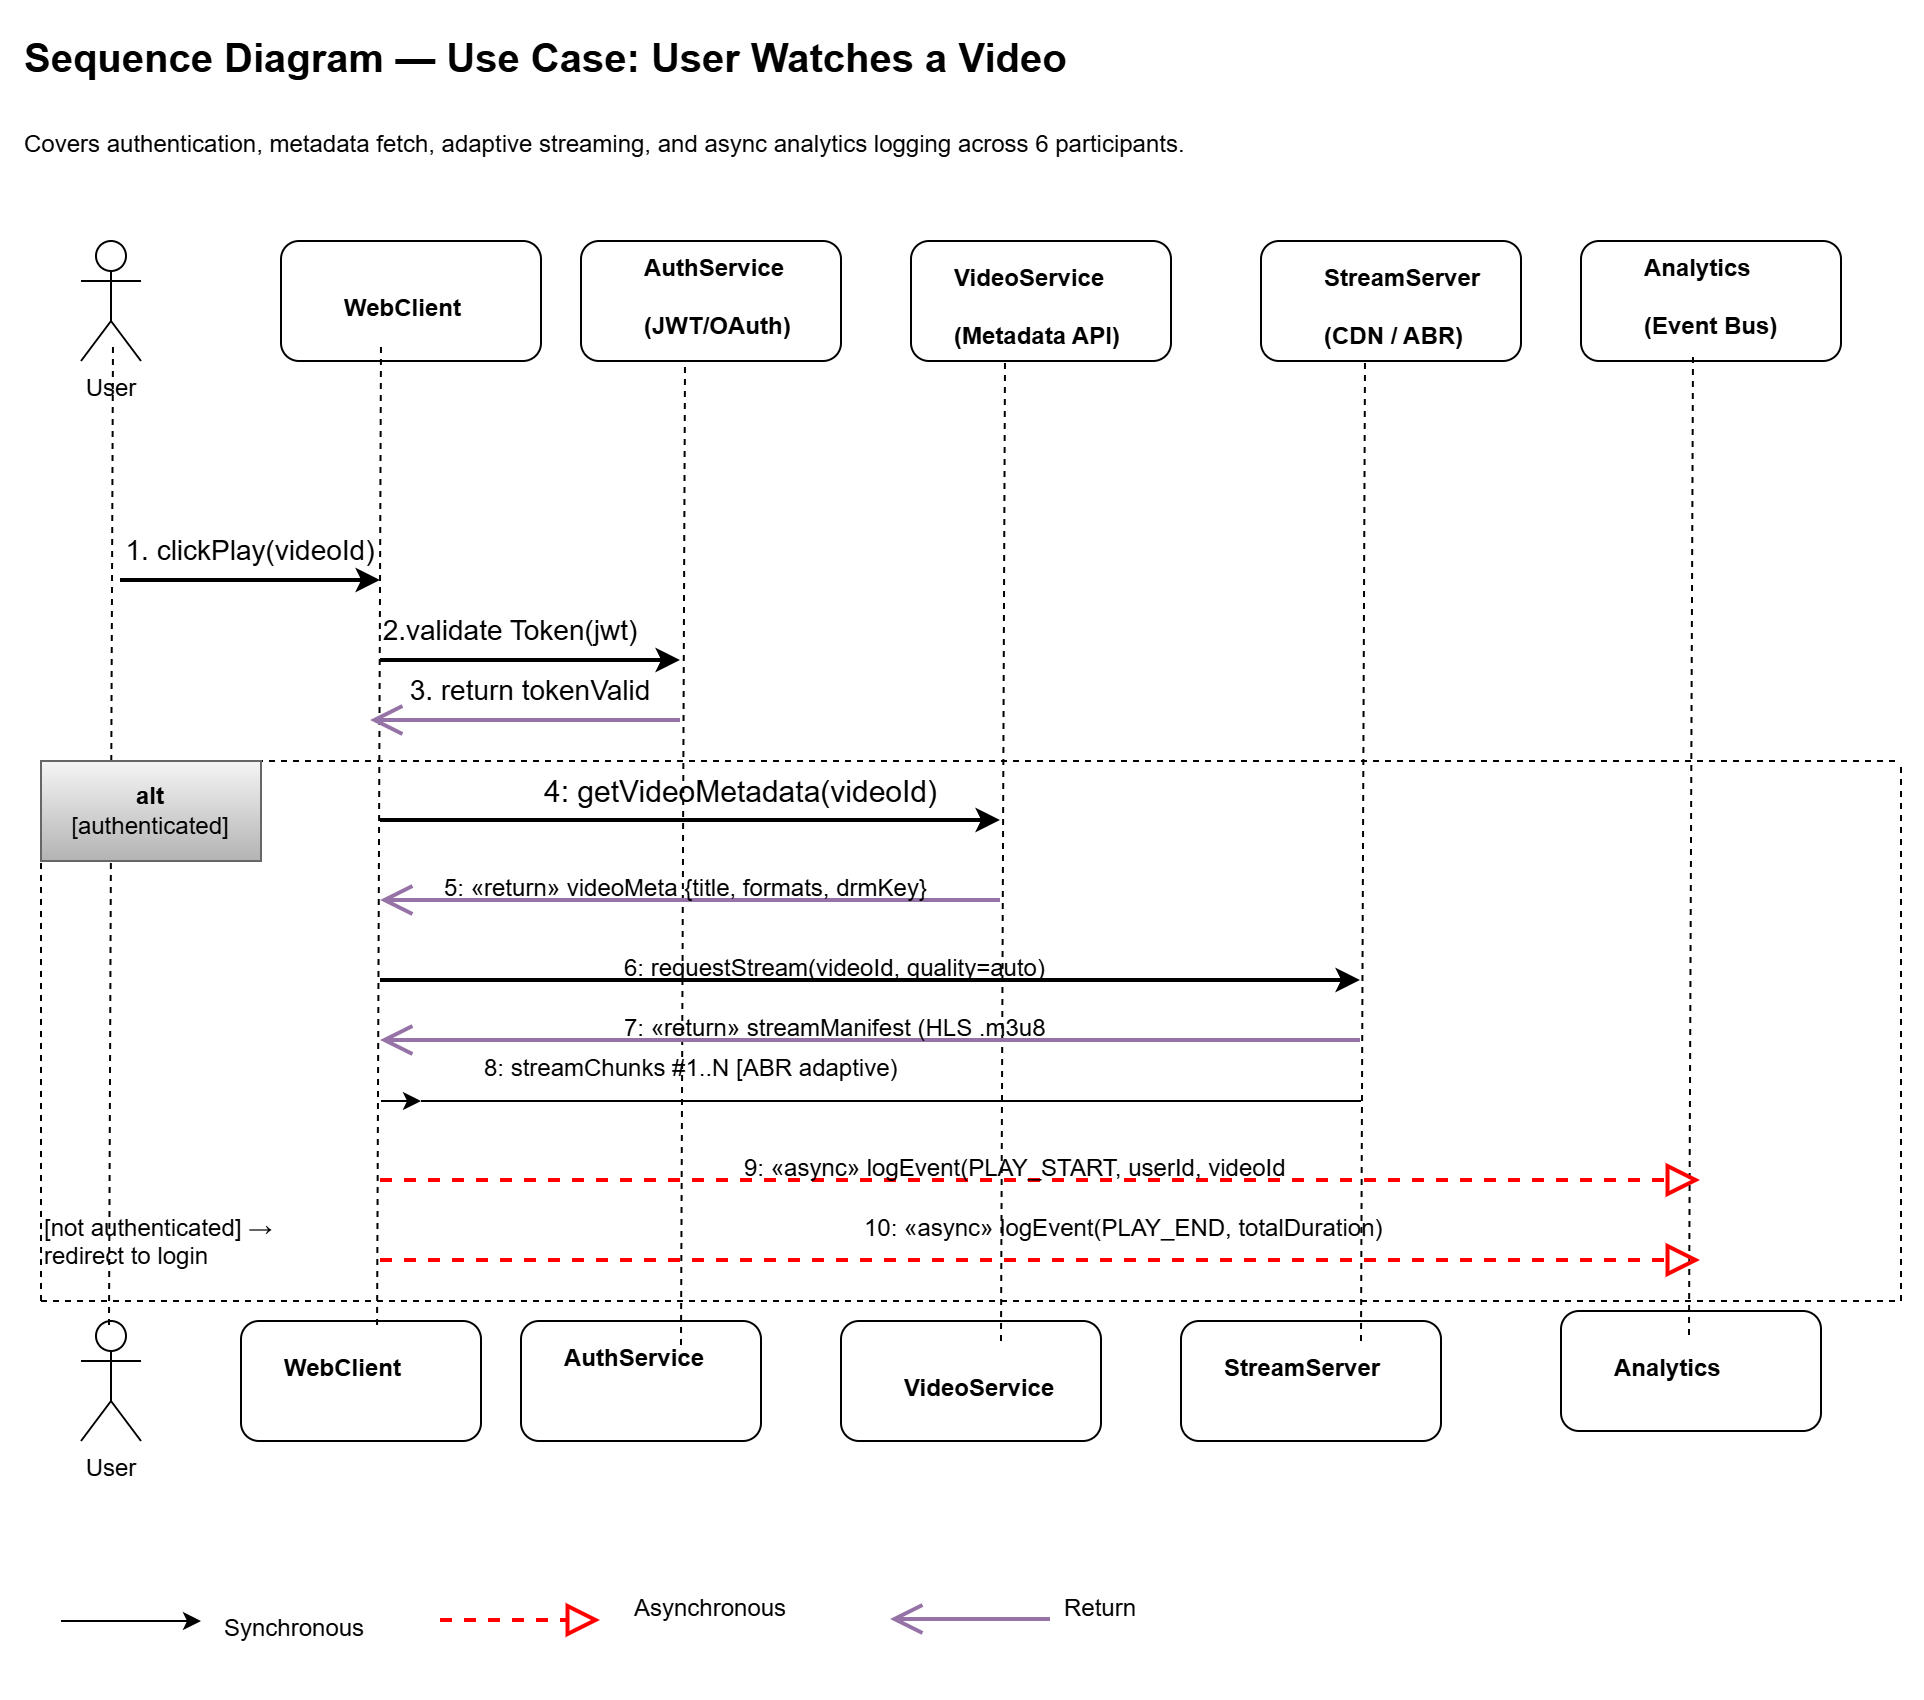

The diagram above was exported from draw.io. Its source (the exported page's mxGraphModel, read from the mxfile embedded in the PNG):
<mxGraphModel dx="1426" dy="743" grid="1" gridSize="10" guides="1" tooltips="1" connect="1" arrows="1" fold="1" page="0" pageScale="1" pageWidth="1169" pageHeight="827" math="0" shadow="0">
  <root>
    <mxCell id="0" />
    <mxCell id="1" parent="0" />
    <mxCell id="kmDm2KA_YbP_i-KuPp_B-1" parent="1" style="text;whiteSpace=wrap;html=1;" value="&lt;b&gt;&lt;font style=&quot;font-size: 20px;&quot;&gt;Sequence Diagram — Use Case: User Watches a Video&lt;/font&gt;&lt;/b&gt;&lt;div&gt;&lt;b&gt;&lt;font style=&quot;font-size: 20px;&quot;&gt;&lt;/font&gt;&lt;/b&gt;&lt;span style=&quot;font-size: 20px;&quot;&gt;&lt;b&gt;&lt;br&gt;&lt;/b&gt;&lt;/span&gt;Covers authentication, metadata fetch, adaptive streaming, and async analytics logging across 6 participants.&lt;/div&gt;" vertex="1">
      <mxGeometry height="70" width="930" x="30" y="30" as="geometry" />
    </mxCell>
    <mxCell id="kmDm2KA_YbP_i-KuPp_B-2" parent="1" style="shape=umlActor;verticalLabelPosition=bottom;verticalAlign=top;html=1;outlineConnect=0;" value="User" vertex="1">
      <mxGeometry height="60" width="30" x="60" y="140" as="geometry" />
    </mxCell>
    <mxCell id="kmDm2KA_YbP_i-KuPp_B-5" parent="1" style="shape=umlActor;verticalLabelPosition=bottom;verticalAlign=top;html=1;outlineConnect=0;" value="User" vertex="1">
      <mxGeometry height="60" width="30" x="60" y="680" as="geometry" />
    </mxCell>
    <mxCell id="kmDm2KA_YbP_i-KuPp_B-6" parent="1" style="rounded=1;whiteSpace=wrap;html=1;" value="" vertex="1">
      <mxGeometry height="60" width="130" x="160" y="140" as="geometry" />
    </mxCell>
    <mxCell id="kmDm2KA_YbP_i-KuPp_B-7" parent="1" style="rounded=1;whiteSpace=wrap;html=1;" value="" vertex="1">
      <mxGeometry height="60" width="120" x="140" y="680" as="geometry" />
    </mxCell>
    <mxCell id="kmDm2KA_YbP_i-KuPp_B-8" parent="1" style="rounded=1;whiteSpace=wrap;html=1;" value="" vertex="1">
      <mxGeometry height="60" width="130" x="310" y="140" as="geometry" />
    </mxCell>
    <mxCell id="kmDm2KA_YbP_i-KuPp_B-9" parent="1" style="rounded=1;whiteSpace=wrap;html=1;" value="" vertex="1">
      <mxGeometry height="60" width="120" x="280" y="680" as="geometry" />
    </mxCell>
    <mxCell id="kmDm2KA_YbP_i-KuPp_B-10" parent="1" style="rounded=1;whiteSpace=wrap;html=1;" value="" vertex="1">
      <mxGeometry height="60" width="130" x="475" y="140" as="geometry" />
    </mxCell>
    <mxCell id="kmDm2KA_YbP_i-KuPp_B-11" parent="1" style="rounded=1;whiteSpace=wrap;html=1;" value="" vertex="1">
      <mxGeometry height="60" width="130" x="440" y="680" as="geometry" />
    </mxCell>
    <mxCell id="kmDm2KA_YbP_i-KuPp_B-12" parent="1" style="rounded=1;whiteSpace=wrap;html=1;" value="" vertex="1">
      <mxGeometry height="60" width="130" x="650" y="140" as="geometry" />
    </mxCell>
    <mxCell id="kmDm2KA_YbP_i-KuPp_B-13" parent="1" style="rounded=1;whiteSpace=wrap;html=1;" value="" vertex="1">
      <mxGeometry height="60" width="130" x="610" y="680" as="geometry" />
    </mxCell>
    <mxCell id="kmDm2KA_YbP_i-KuPp_B-14" parent="1" style="rounded=1;whiteSpace=wrap;html=1;" value="" vertex="1">
      <mxGeometry height="60" width="130" x="800" y="675" as="geometry" />
    </mxCell>
    <mxCell id="kmDm2KA_YbP_i-KuPp_B-15" parent="1" style="rounded=1;whiteSpace=wrap;html=1;" value="" vertex="1">
      <mxGeometry height="60" width="130" x="810" y="140" as="geometry" />
    </mxCell>
    <mxCell id="kmDm2KA_YbP_i-KuPp_B-16" parent="1" style="text;whiteSpace=wrap;html=1;" value="&lt;b&gt;WebClient&lt;/b&gt;" vertex="1">
      <mxGeometry height="40" width="90" x="190" y="160" as="geometry" />
    </mxCell>
    <mxCell id="kmDm2KA_YbP_i-KuPp_B-17" parent="1" style="text;whiteSpace=wrap;html=1;" value="&lt;b&gt;WebClient&lt;/b&gt;" vertex="1">
      <mxGeometry height="40" width="90" x="160" y="690" as="geometry" />
    </mxCell>
    <mxCell id="kmDm2KA_YbP_i-KuPp_B-18" parent="1" style="text;whiteSpace=wrap;html=1;" value="&lt;b&gt;AuthService&lt;br/&gt;&lt;br&gt;(JWT/OAuth)&lt;/b&gt;" vertex="1">
      <mxGeometry height="50" width="100" x="340" y="140" as="geometry" />
    </mxCell>
    <mxCell id="kmDm2KA_YbP_i-KuPp_B-19" parent="1" style="text;whiteSpace=wrap;html=1;" value="&lt;b&gt;AuthService&lt;br&gt;&lt;/b&gt;" vertex="1">
      <mxGeometry height="50" width="100" x="300" y="685" as="geometry" />
    </mxCell>
    <mxCell id="kmDm2KA_YbP_i-KuPp_B-20" parent="1" style="text;whiteSpace=wrap;html=1;" value="&lt;b&gt;VideoService&lt;br&gt;&lt;br&gt;(Metadata API)&lt;/b&gt;" vertex="1">
      <mxGeometry height="50" width="110" x="495" y="145" as="geometry" />
    </mxCell>
    <mxCell id="kmDm2KA_YbP_i-KuPp_B-21" parent="1" style="text;whiteSpace=wrap;html=1;" value="&lt;b&gt;VideoService&lt;/b&gt;" vertex="1">
      <mxGeometry height="50" width="110" x="470" y="700" as="geometry" />
    </mxCell>
    <mxCell id="kmDm2KA_YbP_i-KuPp_B-22" parent="1" style="text;whiteSpace=wrap;html=1;" value="&lt;b&gt;StreamServer&lt;br/&gt;&lt;br&gt;(CDN / ABR)&lt;/b&gt;" vertex="1">
      <mxGeometry height="50" width="110" x="680" y="145" as="geometry" />
    </mxCell>
    <mxCell id="kmDm2KA_YbP_i-KuPp_B-23" parent="1" style="text;whiteSpace=wrap;html=1;" value="&lt;b&gt;StreamServer&lt;/b&gt;" vertex="1">
      <mxGeometry height="40" width="110" x="630" y="690" as="geometry" />
    </mxCell>
    <mxCell id="kmDm2KA_YbP_i-KuPp_B-24" parent="1" style="text;whiteSpace=wrap;html=1;" value="&lt;b&gt;Analytics&lt;br/&gt;&lt;br&gt;(Event Bus)&lt;/b&gt;" vertex="1">
      <mxGeometry height="50" width="100" x="840" y="140" as="geometry" />
    </mxCell>
    <mxCell id="kmDm2KA_YbP_i-KuPp_B-25" parent="1" style="text;whiteSpace=wrap;html=1;" value="&lt;b&gt;Analytics&lt;/b&gt;" vertex="1">
      <mxGeometry height="40" width="80" x="825" y="690" as="geometry" />
    </mxCell>
    <mxCell id="kmDm2KA_YbP_i-KuPp_B-31" edge="1" parent="1" source="kmDm2KA_YbP_i-KuPp_B-7" style="endArrow=none;dashed=1;html=1;rounded=0;exitX=0.567;exitY=0.033;exitDx=0;exitDy=0;exitPerimeter=0;" value="">
      <mxGeometry height="50" relative="1" width="50" as="geometry">
        <mxPoint x="230" y="640" as="sourcePoint" />
        <mxPoint x="210" y="190" as="targetPoint" />
      </mxGeometry>
    </mxCell>
    <mxCell id="kmDm2KA_YbP_i-KuPp_B-34" edge="1" parent="1" style="endArrow=none;dashed=1;html=1;rounded=0;exitX=0.567;exitY=0.033;exitDx=0;exitDy=0;exitPerimeter=0;" value="">
      <mxGeometry height="50" relative="1" width="50" as="geometry">
        <mxPoint x="360" y="692" as="sourcePoint" />
        <mxPoint x="362" y="200" as="targetPoint" />
      </mxGeometry>
    </mxCell>
    <mxCell id="kmDm2KA_YbP_i-KuPp_B-35" edge="1" parent="1" style="endArrow=none;dashed=1;html=1;rounded=0;exitX=0.567;exitY=0.033;exitDx=0;exitDy=0;exitPerimeter=0;" value="">
      <mxGeometry height="50" relative="1" width="50" as="geometry">
        <mxPoint x="520" y="690" as="sourcePoint" />
        <mxPoint x="522" y="198" as="targetPoint" />
      </mxGeometry>
    </mxCell>
    <mxCell id="kmDm2KA_YbP_i-KuPp_B-36" edge="1" parent="1" style="endArrow=none;dashed=1;html=1;rounded=0;exitX=0.567;exitY=0.033;exitDx=0;exitDy=0;exitPerimeter=0;" value="">
      <mxGeometry height="50" relative="1" width="50" as="geometry">
        <mxPoint x="700" y="690" as="sourcePoint" />
        <mxPoint x="702" y="198" as="targetPoint" />
      </mxGeometry>
    </mxCell>
    <mxCell id="kmDm2KA_YbP_i-KuPp_B-37" edge="1" parent="1" style="endArrow=none;dashed=1;html=1;rounded=0;exitX=0.567;exitY=0.033;exitDx=0;exitDy=0;exitPerimeter=0;" value="">
      <mxGeometry height="50" relative="1" width="50" as="geometry">
        <mxPoint x="864" y="687" as="sourcePoint" />
        <mxPoint x="866" y="195" as="targetPoint" />
      </mxGeometry>
    </mxCell>
    <mxCell id="kmDm2KA_YbP_i-KuPp_B-40" edge="1" parent="1" style="endArrow=none;dashed=1;html=1;rounded=0;exitX=0.567;exitY=0.033;exitDx=0;exitDy=0;exitPerimeter=0;" value="">
      <mxGeometry height="50" relative="1" width="50" as="geometry">
        <mxPoint x="74" y="682" as="sourcePoint" />
        <mxPoint x="76" y="190" as="targetPoint" />
      </mxGeometry>
    </mxCell>
    <mxCell id="kmDm2KA_YbP_i-KuPp_B-41" edge="1" parent="1" style="endArrow=classic;html=1;rounded=0;strokeWidth=2;" value="">
      <mxGeometry height="50" relative="1" width="50" as="geometry">
        <mxPoint x="80" y="310" as="sourcePoint" />
        <mxPoint x="210" y="310" as="targetPoint" />
      </mxGeometry>
    </mxCell>
    <mxCell id="kmDm2KA_YbP_i-KuPp_B-42" edge="1" parent="1" style="endArrow=classic;html=1;rounded=0;strokeWidth=2;" value="">
      <mxGeometry height="50" relative="1" width="50" as="geometry">
        <mxPoint x="210" y="350" as="sourcePoint" />
        <mxPoint x="360" y="350" as="targetPoint" />
      </mxGeometry>
    </mxCell>
    <mxCell id="kmDm2KA_YbP_i-KuPp_B-43" edge="1" parent="1" style="endArrow=classic;html=1;rounded=0;strokeWidth=2;" value="">
      <mxGeometry height="50" relative="1" width="50" as="geometry">
        <mxPoint x="210" y="430" as="sourcePoint" />
        <mxPoint x="520" y="430" as="targetPoint" />
      </mxGeometry>
    </mxCell>
    <mxCell id="kmDm2KA_YbP_i-KuPp_B-44" edge="1" parent="1" style="endArrow=classic;html=1;rounded=0;strokeWidth=2;" value="">
      <mxGeometry height="50" relative="1" width="50" as="geometry">
        <mxPoint x="210" y="510" as="sourcePoint" />
        <mxPoint x="700" y="510" as="targetPoint" />
      </mxGeometry>
    </mxCell>
    <mxCell id="kmDm2KA_YbP_i-KuPp_B-45" edge="1" parent="1" style="endArrow=block;dashed=1;endFill=0;endSize=12;html=1;rounded=0;strokeWidth=2;strokeColor=#FF0000;" value="">
      <mxGeometry relative="1" width="160" as="geometry">
        <mxPoint x="210" y="610" as="sourcePoint" />
        <mxPoint x="870" y="610" as="targetPoint" />
      </mxGeometry>
    </mxCell>
    <mxCell id="kmDm2KA_YbP_i-KuPp_B-47" edge="1" parent="1" style="endArrow=block;dashed=1;endFill=0;endSize=12;html=1;rounded=0;strokeWidth=2;strokeColor=#FF0000;" value="">
      <mxGeometry relative="1" width="160" as="geometry">
        <mxPoint x="210" y="650" as="sourcePoint" />
        <mxPoint x="870" y="650" as="targetPoint" />
      </mxGeometry>
    </mxCell>
    <mxCell id="kmDm2KA_YbP_i-KuPp_B-49" parent="1" style="text;html=1;whiteSpace=wrap;strokeColor=none;fillColor=none;align=center;verticalAlign=middle;rounded=0;" value="&lt;font style=&quot;font-size: 14px;&quot;&gt;1. clickPlay(videoId)&lt;/font&gt;" vertex="1">
      <mxGeometry height="30" width="150" x="70" y="280" as="geometry" />
    </mxCell>
    <mxCell id="kmDm2KA_YbP_i-KuPp_B-50" parent="1" style="text;html=1;whiteSpace=wrap;strokeColor=none;fillColor=none;align=center;verticalAlign=middle;rounded=0;" value="&lt;font style=&quot;font-size: 14px;&quot;&gt;2.validate Token(jwt)&lt;/font&gt;" vertex="1">
      <mxGeometry height="30" width="210" x="170" y="320" as="geometry" />
    </mxCell>
    <mxCell id="kmDm2KA_YbP_i-KuPp_B-51" edge="1" parent="1" style="endArrow=open;endFill=1;endSize=12;html=1;rounded=0;fillColor=#e1d5e7;strokeColor=#9673a6;strokeWidth=2;" value="">
      <mxGeometry relative="1" width="160" as="geometry">
        <mxPoint x="360" y="380" as="sourcePoint" />
        <mxPoint x="205" y="380" as="targetPoint" />
      </mxGeometry>
    </mxCell>
    <mxCell id="kmDm2KA_YbP_i-KuPp_B-52" parent="1" style="text;html=1;whiteSpace=wrap;strokeColor=none;fillColor=none;align=center;verticalAlign=middle;rounded=0;" value="&lt;font style=&quot;font-size: 14px;&quot;&gt;3. return tokenValid&lt;/font&gt;" vertex="1">
      <mxGeometry height="30" width="210" x="180" y="350" as="geometry" />
    </mxCell>
    <mxCell id="kmDm2KA_YbP_i-KuPp_B-55" parent="1" style="text;whiteSpace=wrap;html=1;" value="&lt;font style=&quot;font-size: 15px;&quot;&gt;4: getVideoMetadata(videoId)&lt;/font&gt;" vertex="1">
      <mxGeometry height="40" width="225" x="290" y="400" as="geometry" />
    </mxCell>
    <mxCell id="kmDm2KA_YbP_i-KuPp_B-61" edge="1" parent="1" style="endArrow=open;endFill=1;endSize=12;html=1;rounded=0;fillColor=#e1d5e7;strokeColor=#9673a6;strokeWidth=2;" value="">
      <mxGeometry relative="1" width="160" as="geometry">
        <mxPoint x="520" y="470" as="sourcePoint" />
        <mxPoint x="210" y="470" as="targetPoint" />
      </mxGeometry>
    </mxCell>
    <mxCell id="kmDm2KA_YbP_i-KuPp_B-62" parent="1" style="text;whiteSpace=wrap;html=1;" value="5: «return» videoMeta {title, formats, drmKey}" vertex="1">
      <mxGeometry height="40" width="270" x="240" y="450" as="geometry" />
    </mxCell>
    <mxCell id="kmDm2KA_YbP_i-KuPp_B-63" parent="1" style="text;whiteSpace=wrap;html=1;" value="6: requestStream(videoId, quality=auto)" vertex="1">
      <mxGeometry height="40" width="240" x="330" y="490" as="geometry" />
    </mxCell>
    <mxCell id="kmDm2KA_YbP_i-KuPp_B-64" edge="1" parent="1" style="endArrow=open;endFill=1;endSize=12;html=1;rounded=0;fillColor=#e1d5e7;strokeColor=#9673a6;strokeWidth=2;" value="">
      <mxGeometry relative="1" width="160" as="geometry">
        <mxPoint x="700" y="540" as="sourcePoint" />
        <mxPoint x="210" y="540" as="targetPoint" />
      </mxGeometry>
    </mxCell>
    <mxCell id="kmDm2KA_YbP_i-KuPp_B-65" parent="1" style="text;whiteSpace=wrap;html=1;" value="7: «return» streamManifest (HLS .m3u8" vertex="1">
      <mxGeometry height="40" width="240" x="330" y="520" as="geometry" />
    </mxCell>
    <mxCell id="kmDm2KA_YbP_i-KuPp_B-66" edge="1" parent="1" style="endArrow=classic;html=1;rounded=0;" value="">
      <mxGeometry height="50" relative="1" width="50" as="geometry">
        <mxPoint x="210" y="570" as="sourcePoint" />
        <mxPoint x="230" y="570" as="targetPoint" />
      </mxGeometry>
    </mxCell>
    <mxCell id="kmDm2KA_YbP_i-KuPp_B-67" edge="1" parent="1" style="endArrow=none;html=1;rounded=0;" value="">
      <mxGeometry height="50" relative="1" width="50" as="geometry">
        <mxPoint x="230" y="570" as="sourcePoint" />
        <mxPoint x="700" y="570" as="targetPoint" />
      </mxGeometry>
    </mxCell>
    <mxCell id="kmDm2KA_YbP_i-KuPp_B-68" parent="1" style="text;whiteSpace=wrap;html=1;" value="8: streamChunks #1..N [ABR adaptive)" vertex="1">
      <mxGeometry height="40" width="240" x="260" y="540" as="geometry" />
    </mxCell>
    <mxCell id="kmDm2KA_YbP_i-KuPp_B-69" parent="1" style="text;whiteSpace=wrap;html=1;" value="9: «async» logEvent(PLAY_START, userId, videoId" vertex="1">
      <mxGeometry height="40" width="300" x="390" y="590" as="geometry" />
    </mxCell>
    <mxCell id="kmDm2KA_YbP_i-KuPp_B-70" parent="1" style="text;whiteSpace=wrap;html=1;" value="10: «async» logEvent(PLAY_END, totalDuration)" vertex="1">
      <mxGeometry height="40" width="290" x="450" y="620" as="geometry" />
    </mxCell>
    <mxCell id="H8iFn-iZDKckgVvM9ImB-1" edge="1" parent="1" style="endArrow=none;dashed=1;html=1;rounded=0;" value="">
      <mxGeometry height="50" relative="1" width="50" as="geometry">
        <mxPoint x="40" y="400" as="sourcePoint" />
        <mxPoint x="970" y="400" as="targetPoint" />
      </mxGeometry>
    </mxCell>
    <mxCell id="H8iFn-iZDKckgVvM9ImB-2" edge="1" parent="1" style="endArrow=none;dashed=1;html=1;rounded=0;" value="">
      <mxGeometry height="50" relative="1" width="50" as="geometry">
        <mxPoint x="970" y="670" as="sourcePoint" />
        <mxPoint x="970" y="400" as="targetPoint" />
      </mxGeometry>
    </mxCell>
    <mxCell id="H8iFn-iZDKckgVvM9ImB-3" edge="1" parent="1" style="endArrow=none;dashed=1;html=1;rounded=0;" value="">
      <mxGeometry height="50" relative="1" width="50" as="geometry">
        <mxPoint x="40" y="670" as="sourcePoint" />
        <mxPoint x="40" y="400" as="targetPoint" />
      </mxGeometry>
    </mxCell>
    <mxCell id="H8iFn-iZDKckgVvM9ImB-4" parent="1" style="html=1;whiteSpace=wrap;fillColor=#f5f5f5;gradientColor=#b3b3b3;strokeColor=#666666;" value="&lt;span style=&quot;text-align: left;&quot;&gt;&lt;b&gt;alt&lt;/b&gt;&lt;/span&gt;&lt;br style=&quot;text-align: left;&quot;&gt;&lt;span style=&quot;text-align: left;&quot;&gt;[authenticated]&lt;/span&gt;" vertex="1">
      <mxGeometry height="50" width="110" x="40" y="400" as="geometry" />
    </mxCell>
    <mxCell id="H8iFn-iZDKckgVvM9ImB-6" parent="1" style="text;whiteSpace=wrap;html=1;" value="[not authenticated] → redirect to login" vertex="1">
      <mxGeometry height="40" width="120" x="40" y="620" as="geometry" />
    </mxCell>
    <mxCell id="H8iFn-iZDKckgVvM9ImB-7" edge="1" parent="1" style="endArrow=none;dashed=1;html=1;rounded=0;" value="">
      <mxGeometry height="50" relative="1" width="50" as="geometry">
        <mxPoint x="40" y="670" as="sourcePoint" />
        <mxPoint x="970" y="670" as="targetPoint" />
      </mxGeometry>
    </mxCell>
    <mxCell id="H8iFn-iZDKckgVvM9ImB-9" edge="1" parent="1" style="endArrow=classic;html=1;rounded=0;" value="">
      <mxGeometry height="50" relative="1" width="50" as="geometry">
        <mxPoint x="50" y="830" as="sourcePoint" />
        <mxPoint x="120" y="830" as="targetPoint" />
      </mxGeometry>
    </mxCell>
    <mxCell id="H8iFn-iZDKckgVvM9ImB-10" parent="1" style="text;whiteSpace=wrap;html=1;" value="Synchronous" vertex="1">
      <mxGeometry height="40" width="100" x="130" y="820" as="geometry" />
    </mxCell>
    <mxCell id="H8iFn-iZDKckgVvM9ImB-11" edge="1" parent="1" style="endArrow=block;dashed=1;endFill=0;endSize=12;html=1;rounded=0;strokeWidth=2;strokeColor=#FF0000;" value="">
      <mxGeometry relative="1" width="160" as="geometry">
        <mxPoint x="240" y="830" as="sourcePoint" />
        <mxPoint x="320" y="830" as="targetPoint" />
      </mxGeometry>
    </mxCell>
    <mxCell id="H8iFn-iZDKckgVvM9ImB-12" parent="1" style="text;whiteSpace=wrap;html=1;" value="Asynchronous" vertex="1">
      <mxGeometry height="40" width="110" x="335" y="810" as="geometry" />
    </mxCell>
    <mxCell id="H8iFn-iZDKckgVvM9ImB-13" edge="1" parent="1" style="endArrow=open;endFill=1;endSize=12;html=1;rounded=0;fillColor=#e1d5e7;strokeColor=#9673a6;strokeWidth=2;" value="">
      <mxGeometry relative="1" width="160" as="geometry">
        <mxPoint x="545" y="829.5" as="sourcePoint" />
        <mxPoint x="465" y="829.5" as="targetPoint" />
      </mxGeometry>
    </mxCell>
    <mxCell id="H8iFn-iZDKckgVvM9ImB-14" parent="1" style="text;whiteSpace=wrap;html=1;" value="Return" vertex="1">
      <mxGeometry height="40" width="70" x="550" y="810" as="geometry" />
    </mxCell>
  </root>
</mxGraphModel>